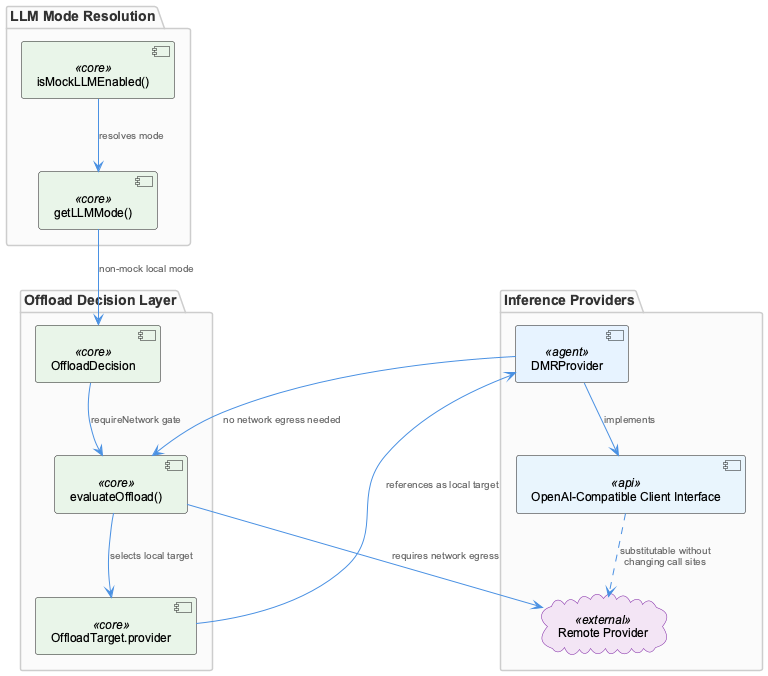

The diagram above was rendered by PlantUML. Its source (embedded in the PNG):
@startuml
!include /Users/Q284340/Agentic/coding/docs/puml/_standard-style.puml

package "LLM Mode Resolution" {
  component "getLLMMode()" as mode <<core>>
  component "isMockLLMEnabled()" as mock <<core>>
}

package "Offload Decision Layer" {
  component "OffloadDecision" as decision <<core>>
  component "evaluateOffload()" as evaluate <<core>>
  component "OffloadTarget.provider" as target <<core>>
}

package "Inference Providers" {
  component "DMRProvider" as dmr <<agent>>
  component "OpenAI-Compatible Client Interface" as iface <<api>>
  cloud "Remote Provider" as remote <<external>>
}

mock --> mode : "resolves mode"
mode --> decision : "non-mock local mode"
decision --> evaluate : "requireNetwork gate"
evaluate --> target : "selects local target"
target --> dmr : "references as local target"
dmr --> iface : "implements"
iface ..> remote : "substitutable without\nchanging call sites"
evaluate --> remote : "requires network egress"
dmr --> evaluate : "no network egress needed"

@enduml